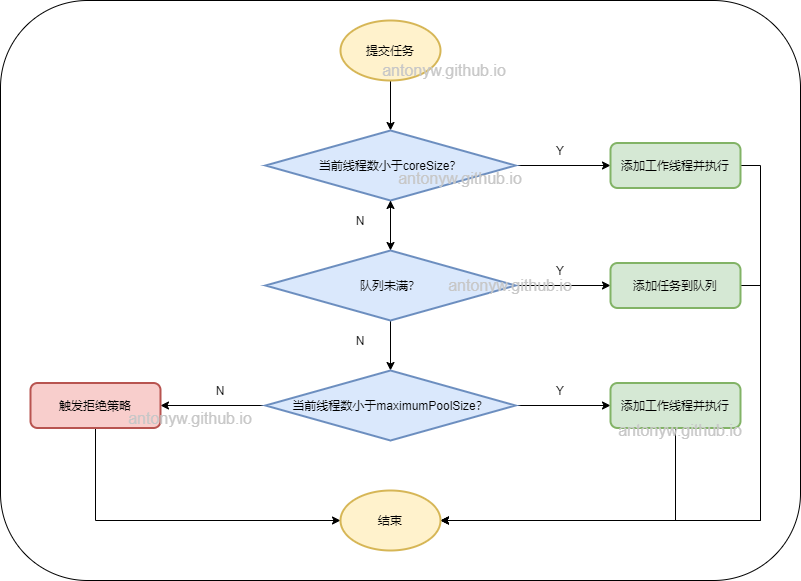

The diagram above was exported from draw.io. Its source (the exported page's mxGraphModel, read from the mxfile embedded in the PNG):
<mxGraphModel dx="1769" dy="652" grid="1" gridSize="10" guides="1" tooltips="1" connect="1" arrows="1" fold="1" page="1" pageScale="1" pageWidth="827" pageHeight="1169" math="0" shadow="0">
  <root>
    <mxCell id="0" />
    <mxCell id="1" parent="0" />
    <mxCell id="9JrCw2tLXbwAWgUADqI8-27" value="" style="rounded=1;whiteSpace=wrap;html=1;fontColor=#C7C7C7;" vertex="1" parent="1">
      <mxGeometry x="-10" width="800" height="580" as="geometry" />
    </mxCell>
    <mxCell id="6V75DIalyfXY5iCRWO9s-4" style="edgeStyle=orthogonalEdgeStyle;rounded=0;orthogonalLoop=1;jettySize=auto;html=1;entryX=0.5;entryY=0;entryDx=0;entryDy=0;entryPerimeter=0;" parent="1" source="6V75DIalyfXY5iCRWO9s-1" target="6V75DIalyfXY5iCRWO9s-3" edge="1">
      <mxGeometry relative="1" as="geometry" />
    </mxCell>
    <mxCell id="6V75DIalyfXY5iCRWO9s-1" value="提交任务" style="strokeWidth=2;html=1;shape=mxgraph.flowchart.start_1;whiteSpace=wrap;fillColor=#fff2cc;strokeColor=#d6b656;" parent="1" vertex="1">
      <mxGeometry x="330" y="20" width="100" height="60" as="geometry" />
    </mxCell>
    <mxCell id="6V75DIalyfXY5iCRWO9s-7" style="edgeStyle=orthogonalEdgeStyle;rounded=0;orthogonalLoop=1;jettySize=auto;html=1;exitX=0.5;exitY=1;exitDx=0;exitDy=0;exitPerimeter=0;entryX=0.5;entryY=0;entryDx=0;entryDy=0;entryPerimeter=0;" parent="1" source="6V75DIalyfXY5iCRWO9s-3" target="6V75DIalyfXY5iCRWO9s-5" edge="1">
      <mxGeometry relative="1" as="geometry" />
    </mxCell>
    <mxCell id="9JrCw2tLXbwAWgUADqI8-5" style="edgeStyle=orthogonalEdgeStyle;rounded=0;orthogonalLoop=1;jettySize=auto;html=1;" edge="1" parent="1" source="6V75DIalyfXY5iCRWO9s-3" target="9JrCw2tLXbwAWgUADqI8-1">
      <mxGeometry relative="1" as="geometry" />
    </mxCell>
    <mxCell id="6V75DIalyfXY5iCRWO9s-3" value="当前线程数小于coreSize？" style="strokeWidth=2;html=1;shape=mxgraph.flowchart.decision;whiteSpace=wrap;fillColor=#dae8fc;strokeColor=#6c8ebf;" parent="1" vertex="1">
      <mxGeometry x="255" y="130" width="250" height="70" as="geometry" />
    </mxCell>
    <mxCell id="6V75DIalyfXY5iCRWO9s-8" style="edgeStyle=orthogonalEdgeStyle;rounded=0;orthogonalLoop=1;jettySize=auto;html=1;exitX=0.5;exitY=1;exitDx=0;exitDy=0;exitPerimeter=0;entryX=0.5;entryY=0;entryDx=0;entryDy=0;entryPerimeter=0;" parent="1" source="6V75DIalyfXY5iCRWO9s-5" target="6V75DIalyfXY5iCRWO9s-6" edge="1">
      <mxGeometry relative="1" as="geometry" />
    </mxCell>
    <mxCell id="9JrCw2tLXbwAWgUADqI8-6" style="edgeStyle=orthogonalEdgeStyle;rounded=0;orthogonalLoop=1;jettySize=auto;html=1;exitX=1;exitY=0.5;exitDx=0;exitDy=0;exitPerimeter=0;" edge="1" parent="1" source="6V75DIalyfXY5iCRWO9s-5" target="9JrCw2tLXbwAWgUADqI8-2">
      <mxGeometry relative="1" as="geometry" />
    </mxCell>
    <mxCell id="9JrCw2tLXbwAWgUADqI8-16" value="" style="edgeStyle=orthogonalEdgeStyle;rounded=0;orthogonalLoop=1;jettySize=auto;html=1;" edge="1" parent="1" source="6V75DIalyfXY5iCRWO9s-5" target="6V75DIalyfXY5iCRWO9s-3">
      <mxGeometry relative="1" as="geometry" />
    </mxCell>
    <mxCell id="6V75DIalyfXY5iCRWO9s-5" value="队列未满？" style="strokeWidth=2;html=1;shape=mxgraph.flowchart.decision;whiteSpace=wrap;fillColor=#dae8fc;strokeColor=#6c8ebf;" parent="1" vertex="1">
      <mxGeometry x="255" y="250" width="250" height="70" as="geometry" />
    </mxCell>
    <mxCell id="9JrCw2tLXbwAWgUADqI8-7" style="edgeStyle=orthogonalEdgeStyle;rounded=0;orthogonalLoop=1;jettySize=auto;html=1;exitX=1;exitY=0.5;exitDx=0;exitDy=0;exitPerimeter=0;entryX=0;entryY=0.5;entryDx=0;entryDy=0;" edge="1" parent="1" source="6V75DIalyfXY5iCRWO9s-6" target="9JrCw2tLXbwAWgUADqI8-3">
      <mxGeometry relative="1" as="geometry" />
    </mxCell>
    <mxCell id="9JrCw2tLXbwAWgUADqI8-8" style="edgeStyle=orthogonalEdgeStyle;rounded=0;orthogonalLoop=1;jettySize=auto;html=1;exitX=0;exitY=0.5;exitDx=0;exitDy=0;exitPerimeter=0;entryX=1;entryY=0.5;entryDx=0;entryDy=0;" edge="1" parent="1" source="6V75DIalyfXY5iCRWO9s-6" target="9JrCw2tLXbwAWgUADqI8-4">
      <mxGeometry relative="1" as="geometry" />
    </mxCell>
    <mxCell id="6V75DIalyfXY5iCRWO9s-6" value="当前线程数小于maximumPoolSize？" style="strokeWidth=2;html=1;shape=mxgraph.flowchart.decision;whiteSpace=wrap;fillColor=#dae8fc;strokeColor=#6c8ebf;" parent="1" vertex="1">
      <mxGeometry x="255" y="370" width="250" height="70" as="geometry" />
    </mxCell>
    <mxCell id="9JrCw2tLXbwAWgUADqI8-20" style="edgeStyle=orthogonalEdgeStyle;rounded=0;orthogonalLoop=1;jettySize=auto;html=1;exitX=1;exitY=0.5;exitDx=0;exitDy=0;entryX=1;entryY=0.5;entryDx=0;entryDy=0;entryPerimeter=0;" edge="1" parent="1" source="9JrCw2tLXbwAWgUADqI8-1" target="9JrCw2tLXbwAWgUADqI8-9">
      <mxGeometry relative="1" as="geometry" />
    </mxCell>
    <mxCell id="9JrCw2tLXbwAWgUADqI8-1" value="添加工作线程并执行" style="rounded=1;whiteSpace=wrap;html=1;absoluteArcSize=1;arcSize=14;strokeWidth=2;fillColor=#d5e8d4;strokeColor=#82b366;" vertex="1" parent="1">
      <mxGeometry x="600" y="142.5" width="130" height="45" as="geometry" />
    </mxCell>
    <mxCell id="9JrCw2tLXbwAWgUADqI8-19" style="edgeStyle=orthogonalEdgeStyle;rounded=0;orthogonalLoop=1;jettySize=auto;html=1;exitX=1;exitY=0.5;exitDx=0;exitDy=0;entryX=1;entryY=0.5;entryDx=0;entryDy=0;entryPerimeter=0;" edge="1" parent="1" source="9JrCw2tLXbwAWgUADqI8-2" target="9JrCw2tLXbwAWgUADqI8-9">
      <mxGeometry relative="1" as="geometry" />
    </mxCell>
    <mxCell id="9JrCw2tLXbwAWgUADqI8-2" value="添加任务到队列" style="rounded=1;whiteSpace=wrap;html=1;absoluteArcSize=1;arcSize=14;strokeWidth=2;fillColor=#d5e8d4;strokeColor=#82b366;" vertex="1" parent="1">
      <mxGeometry x="600" y="262.5" width="130" height="45" as="geometry" />
    </mxCell>
    <mxCell id="9JrCw2tLXbwAWgUADqI8-18" style="edgeStyle=orthogonalEdgeStyle;rounded=0;orthogonalLoop=1;jettySize=auto;html=1;exitX=0.5;exitY=1;exitDx=0;exitDy=0;entryX=1;entryY=0.5;entryDx=0;entryDy=0;entryPerimeter=0;" edge="1" parent="1" source="9JrCw2tLXbwAWgUADqI8-3" target="9JrCw2tLXbwAWgUADqI8-9">
      <mxGeometry relative="1" as="geometry" />
    </mxCell>
    <mxCell id="9JrCw2tLXbwAWgUADqI8-3" value="添加工作线程并执行" style="rounded=1;whiteSpace=wrap;html=1;absoluteArcSize=1;arcSize=14;strokeWidth=2;fillColor=#d5e8d4;strokeColor=#82b366;" vertex="1" parent="1">
      <mxGeometry x="600" y="382.5" width="130" height="45" as="geometry" />
    </mxCell>
    <mxCell id="9JrCw2tLXbwAWgUADqI8-17" style="edgeStyle=orthogonalEdgeStyle;rounded=0;orthogonalLoop=1;jettySize=auto;html=1;exitX=0.5;exitY=1;exitDx=0;exitDy=0;entryX=0;entryY=0.5;entryDx=0;entryDy=0;entryPerimeter=0;" edge="1" parent="1" source="9JrCw2tLXbwAWgUADqI8-4" target="9JrCw2tLXbwAWgUADqI8-9">
      <mxGeometry relative="1" as="geometry" />
    </mxCell>
    <mxCell id="9JrCw2tLXbwAWgUADqI8-4" value="触发拒绝策略" style="rounded=1;whiteSpace=wrap;html=1;absoluteArcSize=1;arcSize=14;strokeWidth=2;fillColor=#f8cecc;strokeColor=#b85450;" vertex="1" parent="1">
      <mxGeometry x="20" y="382.5" width="130" height="45" as="geometry" />
    </mxCell>
    <mxCell id="9JrCw2tLXbwAWgUADqI8-9" value="结束" style="strokeWidth=2;html=1;shape=mxgraph.flowchart.start_1;whiteSpace=wrap;fillColor=#fff2cc;strokeColor=#d6b656;" vertex="1" parent="1">
      <mxGeometry x="330" y="490" width="100" height="60" as="geometry" />
    </mxCell>
    <mxCell id="9JrCw2tLXbwAWgUADqI8-10" value="Y" style="text;html=1;strokeColor=none;fillColor=none;align=center;verticalAlign=middle;whiteSpace=wrap;rounded=0;" vertex="1" parent="1">
      <mxGeometry x="530" y="140" width="40" height="20" as="geometry" />
    </mxCell>
    <mxCell id="9JrCw2tLXbwAWgUADqI8-11" value="Y" style="text;html=1;strokeColor=none;fillColor=none;align=center;verticalAlign=middle;whiteSpace=wrap;rounded=0;" vertex="1" parent="1">
      <mxGeometry x="530" y="260" width="40" height="20" as="geometry" />
    </mxCell>
    <mxCell id="9JrCw2tLXbwAWgUADqI8-12" value="Y" style="text;html=1;strokeColor=none;fillColor=none;align=center;verticalAlign=middle;whiteSpace=wrap;rounded=0;" vertex="1" parent="1">
      <mxGeometry x="530" y="380" width="40" height="20" as="geometry" />
    </mxCell>
    <mxCell id="9JrCw2tLXbwAWgUADqI8-13" value="N" style="text;html=1;strokeColor=none;fillColor=none;align=center;verticalAlign=middle;whiteSpace=wrap;rounded=0;" vertex="1" parent="1">
      <mxGeometry x="330" y="210" width="40" height="20" as="geometry" />
    </mxCell>
    <mxCell id="9JrCw2tLXbwAWgUADqI8-14" value="N" style="text;html=1;strokeColor=none;fillColor=none;align=center;verticalAlign=middle;whiteSpace=wrap;rounded=0;" vertex="1" parent="1">
      <mxGeometry x="330" y="330" width="40" height="20" as="geometry" />
    </mxCell>
    <mxCell id="9JrCw2tLXbwAWgUADqI8-15" value="N" style="text;html=1;strokeColor=none;fillColor=none;align=center;verticalAlign=middle;whiteSpace=wrap;rounded=0;" vertex="1" parent="1">
      <mxGeometry x="190" y="380" width="40" height="20" as="geometry" />
    </mxCell>
    <mxCell id="9JrCw2tLXbwAWgUADqI8-21" value="&lt;font style=&quot;font-size: 16px&quot;&gt;antonyw.github.io&lt;/font&gt;" style="text;html=1;strokeColor=none;fillColor=none;align=center;verticalAlign=middle;whiteSpace=wrap;rounded=0;fontColor=#C7C7C7;" vertex="1" parent="1">
      <mxGeometry x="414" y="60" width="40" height="20" as="geometry" />
    </mxCell>
    <mxCell id="9JrCw2tLXbwAWgUADqI8-22" value="&lt;font style=&quot;font-size: 16px&quot;&gt;antonyw.github.io&lt;/font&gt;" style="text;html=1;strokeColor=none;fillColor=none;align=center;verticalAlign=middle;whiteSpace=wrap;rounded=0;fontColor=#C7C7C7;" vertex="1" parent="1">
      <mxGeometry x="430" y="167.5" width="40" height="20" as="geometry" />
    </mxCell>
    <mxCell id="9JrCw2tLXbwAWgUADqI8-23" value="&lt;font style=&quot;font-size: 16px&quot;&gt;antonyw.github.io&lt;/font&gt;" style="text;html=1;strokeColor=none;fillColor=none;align=center;verticalAlign=middle;whiteSpace=wrap;rounded=0;fontColor=#C7C7C7;" vertex="1" parent="1">
      <mxGeometry x="480" y="275" width="40" height="20" as="geometry" />
    </mxCell>
    <mxCell id="9JrCw2tLXbwAWgUADqI8-24" value="&lt;font style=&quot;font-size: 16px&quot;&gt;antonyw.github.io&lt;/font&gt;" style="text;html=1;strokeColor=none;fillColor=none;align=center;verticalAlign=middle;whiteSpace=wrap;rounded=0;fontColor=#C7C7C7;" vertex="1" parent="1">
      <mxGeometry x="160" y="407.5" width="40" height="20" as="geometry" />
    </mxCell>
    <mxCell id="9JrCw2tLXbwAWgUADqI8-25" value="&lt;font style=&quot;font-size: 16px&quot;&gt;antonyw.github.io&lt;/font&gt;" style="text;html=1;strokeColor=none;fillColor=none;align=center;verticalAlign=middle;whiteSpace=wrap;rounded=0;fontColor=#C7C7C7;" vertex="1" parent="1">
      <mxGeometry x="650" y="420" width="40" height="20" as="geometry" />
    </mxCell>
  </root>
</mxGraphModel>